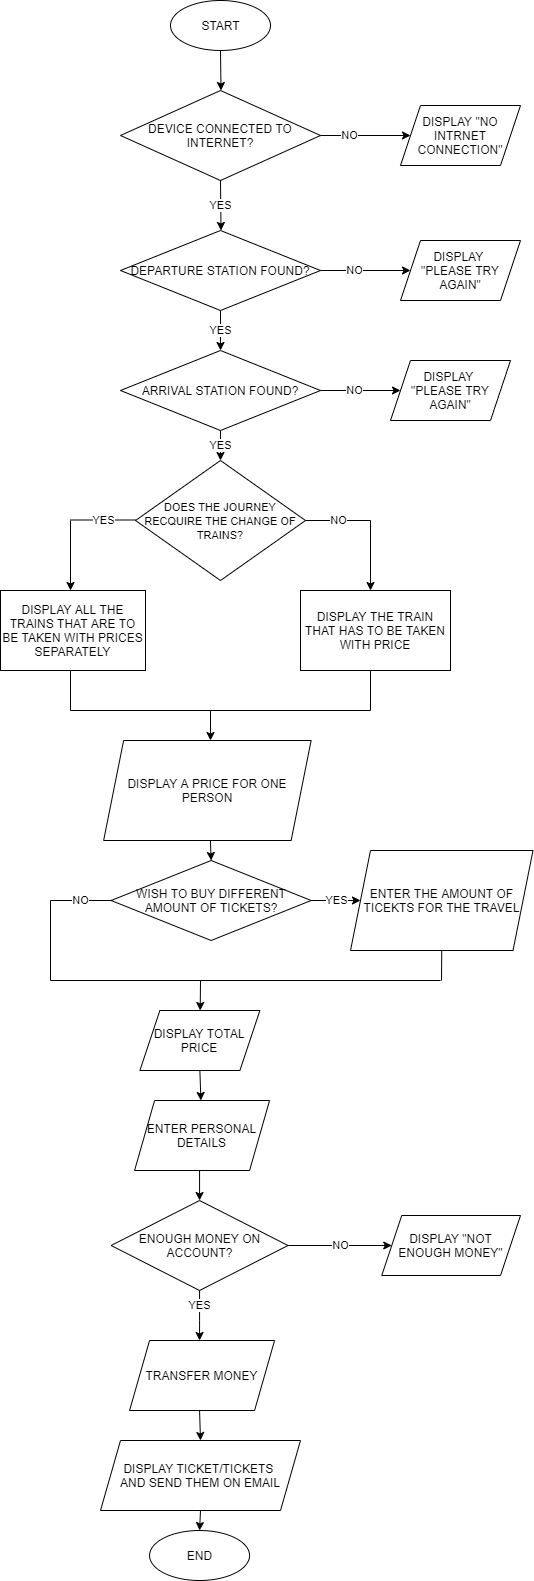

The diagram above was exported from draw.io. Its source (the exported page's mxGraphModel, read from the mxfile embedded in the PNG):
<mxGraphModel dx="1221" dy="682" grid="1" gridSize="10" guides="1" tooltips="1" connect="1" arrows="1" fold="1" page="1" pageScale="1" pageWidth="827" pageHeight="1169" background="#FFFFFF" math="0" shadow="0">
  <root>
    <mxCell id="0" />
    <mxCell id="1" parent="0" />
    <mxCell id="te8PHtABg6tla-BwgJY8-45" value="&lt;font style=&quot;font-size: 11px&quot;&gt;DOES THE JOURNEY RECQUIRE THE CHANGE OF TRAINS?&lt;/font&gt;" style="rhombus;whiteSpace=wrap;html=1;" vertex="1" parent="1">
      <mxGeometry x="365" y="520" width="170" height="120" as="geometry" />
    </mxCell>
    <mxCell id="te8PHtABg6tla-BwgJY8-46" value="YES" style="endArrow=none;html=1;" edge="1" parent="1">
      <mxGeometry width="50" height="50" relative="1" as="geometry">
        <mxPoint x="300" y="579.5" as="sourcePoint" />
        <mxPoint x="365" y="579.5" as="targetPoint" />
      </mxGeometry>
    </mxCell>
    <mxCell id="te8PHtABg6tla-BwgJY8-47" value="NO" style="endArrow=none;html=1;" edge="1" parent="1">
      <mxGeometry width="50" height="50" relative="1" as="geometry">
        <mxPoint x="535" y="580" as="sourcePoint" />
        <mxPoint x="600" y="580" as="targetPoint" />
        <Array as="points" />
      </mxGeometry>
    </mxCell>
    <mxCell id="te8PHtABg6tla-BwgJY8-48" value="" style="endArrow=classic;html=1;" edge="1" parent="1">
      <mxGeometry width="50" height="50" relative="1" as="geometry">
        <mxPoint x="600" y="580" as="sourcePoint" />
        <mxPoint x="600" y="650" as="targetPoint" />
        <Array as="points" />
      </mxGeometry>
    </mxCell>
    <mxCell id="te8PHtABg6tla-BwgJY8-49" value="" style="endArrow=classic;html=1;" edge="1" parent="1">
      <mxGeometry width="50" height="50" relative="1" as="geometry">
        <mxPoint x="300" y="580" as="sourcePoint" />
        <mxPoint x="300" y="650" as="targetPoint" />
      </mxGeometry>
    </mxCell>
    <mxCell id="te8PHtABg6tla-BwgJY8-50" value="DISPLAY ALL THE TRAINS THAT ARE TO BE TAKEN WITH PRICES SEPARATELY" style="rounded=0;whiteSpace=wrap;html=1;" vertex="1" parent="1">
      <mxGeometry x="230" y="650" width="145" height="80" as="geometry" />
    </mxCell>
    <mxCell id="te8PHtABg6tla-BwgJY8-51" value="DISPLAY THE TRAIN THAT HAS TO BE TAKEN WITH PRICE" style="rounded=0;whiteSpace=wrap;html=1;" vertex="1" parent="1">
      <mxGeometry x="530" y="650" width="150" height="80" as="geometry" />
    </mxCell>
    <mxCell id="te8PHtABg6tla-BwgJY8-52" value="" style="endArrow=classic;html=1;" edge="1" parent="1">
      <mxGeometry width="50" height="50" relative="1" as="geometry">
        <mxPoint x="440" y="770" as="sourcePoint" />
        <mxPoint x="440" y="800" as="targetPoint" />
      </mxGeometry>
    </mxCell>
    <mxCell id="te8PHtABg6tla-BwgJY8-53" value="" style="endArrow=none;html=1;" edge="1" parent="1">
      <mxGeometry width="50" height="50" relative="1" as="geometry">
        <mxPoint x="300" y="770" as="sourcePoint" />
        <mxPoint x="300" y="730" as="targetPoint" />
      </mxGeometry>
    </mxCell>
    <mxCell id="te8PHtABg6tla-BwgJY8-54" value="" style="endArrow=none;html=1;" edge="1" parent="1">
      <mxGeometry width="50" height="50" relative="1" as="geometry">
        <mxPoint x="600" y="770" as="sourcePoint" />
        <mxPoint x="600" y="730" as="targetPoint" />
      </mxGeometry>
    </mxCell>
    <mxCell id="te8PHtABg6tla-BwgJY8-55" value="" style="endArrow=none;html=1;" edge="1" parent="1">
      <mxGeometry width="50" height="50" relative="1" as="geometry">
        <mxPoint x="300" y="770" as="sourcePoint" />
        <mxPoint x="600" y="770" as="targetPoint" />
      </mxGeometry>
    </mxCell>
    <mxCell id="te8PHtABg6tla-BwgJY8-56" value="DISPLAY A PRICE FOR ONE PERSON" style="shape=parallelogram;perimeter=parallelogramPerimeter;whiteSpace=wrap;html=1;fixedSize=1;" vertex="1" parent="1">
      <mxGeometry x="333.13" y="800" width="207.5" height="100" as="geometry" />
    </mxCell>
    <mxCell id="te8PHtABg6tla-BwgJY8-57" value="" style="endArrow=classic;html=1;exitX=0.5;exitY=1;exitDx=0;exitDy=0;" edge="1" target="te8PHtABg6tla-BwgJY8-58" parent="1" source="te8PHtABg6tla-BwgJY8-61">
      <mxGeometry width="50" height="50" relative="1" as="geometry">
        <mxPoint x="619.07" y="1480" as="sourcePoint" />
        <mxPoint x="369.07" y="1410" as="targetPoint" />
      </mxGeometry>
    </mxCell>
    <mxCell id="te8PHtABg6tla-BwgJY8-58" value="END" style="shape=ellipse;html=1;dashed=0;whitespace=wrap;perimeter=ellipsePerimeter;" vertex="1" parent="1">
      <mxGeometry x="379.07" y="1590" width="100" height="50" as="geometry" />
    </mxCell>
    <mxCell id="te8PHtABg6tla-BwgJY8-59" value="" style="endArrow=classic;html=1;entryX=0.5;entryY=0;entryDx=0;entryDy=0;" edge="1" parent="1" target="te8PHtABg6tla-BwgJY8-85">
      <mxGeometry width="50" height="50" relative="1" as="geometry">
        <mxPoint x="439.92" y="900" as="sourcePoint" />
        <mxPoint x="439.92" y="930" as="targetPoint" />
      </mxGeometry>
    </mxCell>
    <mxCell id="te8PHtABg6tla-BwgJY8-60" value="ENTER PERSONAL DETAILS" style="shape=parallelogram;perimeter=parallelogramPerimeter;whiteSpace=wrap;html=1;fixedSize=1;" vertex="1" parent="1">
      <mxGeometry x="364.07" y="1160" width="135" height="70" as="geometry" />
    </mxCell>
    <mxCell id="te8PHtABg6tla-BwgJY8-61" value="DISPLAY TICKET/TICKETS &lt;br&gt;AND SEND THEM ON EMAIL" style="shape=parallelogram;perimeter=parallelogramPerimeter;whiteSpace=wrap;html=1;fixedSize=1;" vertex="1" parent="1">
      <mxGeometry x="330" y="1500" width="200" height="70" as="geometry" />
    </mxCell>
    <mxCell id="te8PHtABg6tla-BwgJY8-62" value="" style="endArrow=classic;html=1;" edge="1" parent="1">
      <mxGeometry width="50" height="50" relative="1" as="geometry">
        <mxPoint x="429.07" y="1380" as="sourcePoint" />
        <mxPoint x="429.07" y="1400" as="targetPoint" />
      </mxGeometry>
    </mxCell>
    <mxCell id="te8PHtABg6tla-BwgJY8-104" value="NO" style="edgeStyle=orthogonalEdgeStyle;rounded=0;orthogonalLoop=1;jettySize=auto;html=1;exitX=1;exitY=0.5;exitDx=0;exitDy=0;entryX=0;entryY=0.5;entryDx=0;entryDy=0;" edge="1" parent="1" source="te8PHtABg6tla-BwgJY8-63" target="te8PHtABg6tla-BwgJY8-103">
      <mxGeometry relative="1" as="geometry" />
    </mxCell>
    <mxCell id="te8PHtABg6tla-BwgJY8-63" value="ENOUGH MONEY ON ACCOUNT?" style="rhombus;whiteSpace=wrap;html=1;" vertex="1" parent="1">
      <mxGeometry x="340.63" y="1260" width="176.88" height="90" as="geometry" />
    </mxCell>
    <mxCell id="te8PHtABg6tla-BwgJY8-64" value="YES" style="endArrow=none;html=1;entryX=0.5;entryY=1;entryDx=0;entryDy=0;" edge="1" parent="1" target="te8PHtABg6tla-BwgJY8-63">
      <mxGeometry width="50" height="50" relative="1" as="geometry">
        <mxPoint x="429.07" y="1380" as="sourcePoint" />
        <mxPoint x="409.07" y="1310" as="targetPoint" />
      </mxGeometry>
    </mxCell>
    <mxCell id="te8PHtABg6tla-BwgJY8-66" value="TRANSFER MONEY" style="shape=parallelogram;perimeter=parallelogramPerimeter;whiteSpace=wrap;html=1;fixedSize=1;" vertex="1" parent="1">
      <mxGeometry x="359.07" y="1400" width="145" height="70" as="geometry" />
    </mxCell>
    <mxCell id="te8PHtABg6tla-BwgJY8-67" value="" style="endArrow=classic;html=1;entryX=0.5;entryY=0;entryDx=0;entryDy=0;" edge="1" parent="1" target="te8PHtABg6tla-BwgJY8-61">
      <mxGeometry width="50" height="50" relative="1" as="geometry">
        <mxPoint x="429.07" y="1470" as="sourcePoint" />
        <mxPoint x="479.07" y="1420" as="targetPoint" />
      </mxGeometry>
    </mxCell>
    <mxCell id="te8PHtABg6tla-BwgJY8-68" value="" style="endArrow=classic;html=1;entryX=0.5;entryY=0;entryDx=0;entryDy=0;" edge="1" parent="1" target="te8PHtABg6tla-BwgJY8-63">
      <mxGeometry width="50" height="50" relative="1" as="geometry">
        <mxPoint x="429.07" y="1230" as="sourcePoint" />
        <mxPoint x="469.07" y="1180" as="targetPoint" />
      </mxGeometry>
    </mxCell>
    <mxCell id="te8PHtABg6tla-BwgJY8-69" value="START" style="shape=ellipse;html=1;dashed=0;whitespace=wrap;perimeter=ellipsePerimeter;" vertex="1" parent="1">
      <mxGeometry x="400" y="60" width="100" height="50" as="geometry" />
    </mxCell>
    <mxCell id="te8PHtABg6tla-BwgJY8-70" value="" style="endArrow=classic;html=1;exitX=0.5;exitY=1;exitDx=0;exitDy=0;" edge="1" parent="1" source="te8PHtABg6tla-BwgJY8-69">
      <mxGeometry width="50" height="50" relative="1" as="geometry">
        <mxPoint x="487.5" y="380" as="sourcePoint" />
        <mxPoint x="450.5" y="150" as="targetPoint" />
      </mxGeometry>
    </mxCell>
    <mxCell id="te8PHtABg6tla-BwgJY8-71" value="DEVICE CONNECTED TO INTERNET?" style="rhombus;whiteSpace=wrap;html=1;" vertex="1" parent="1">
      <mxGeometry x="350" y="150" width="200" height="90" as="geometry" />
    </mxCell>
    <mxCell id="te8PHtABg6tla-BwgJY8-73" value="YES" style="endArrow=classic;html=1;exitX=0.5;exitY=1;exitDx=0;exitDy=0;" edge="1" parent="1" source="te8PHtABg6tla-BwgJY8-71">
      <mxGeometry width="50" height="50" relative="1" as="geometry">
        <mxPoint x="487.5" y="360" as="sourcePoint" />
        <mxPoint x="450.5" y="290" as="targetPoint" />
      </mxGeometry>
    </mxCell>
    <mxCell id="te8PHtABg6tla-BwgJY8-74" value="NO" style="endArrow=none;html=1;exitX=1;exitY=0.5;exitDx=0;exitDy=0;" edge="1" parent="1" source="te8PHtABg6tla-BwgJY8-71">
      <mxGeometry width="50" height="50" relative="1" as="geometry">
        <mxPoint x="487.5" y="370" as="sourcePoint" />
        <mxPoint x="607.5" y="195" as="targetPoint" />
      </mxGeometry>
    </mxCell>
    <mxCell id="te8PHtABg6tla-BwgJY8-75" value="DEPARTURE STATION FOUND?" style="rhombus;whiteSpace=wrap;html=1;" vertex="1" parent="1">
      <mxGeometry x="350" y="290" width="200" height="80" as="geometry" />
    </mxCell>
    <mxCell id="te8PHtABg6tla-BwgJY8-76" value="YES" style="endArrow=classic;html=1;exitX=0.5;exitY=1;exitDx=0;exitDy=0;entryX=0.5;entryY=0;entryDx=0;entryDy=0;" edge="1" parent="1" source="te8PHtABg6tla-BwgJY8-75" target="te8PHtABg6tla-BwgJY8-98">
      <mxGeometry width="50" height="50" relative="1" as="geometry">
        <mxPoint x="490" y="520" as="sourcePoint" />
        <mxPoint x="453" y="420" as="targetPoint" />
      </mxGeometry>
    </mxCell>
    <mxCell id="te8PHtABg6tla-BwgJY8-78" value="NO" style="endArrow=none;html=1;exitX=1;exitY=0.5;exitDx=0;exitDy=0;" edge="1" parent="1" source="te8PHtABg6tla-BwgJY8-75">
      <mxGeometry width="50" height="50" relative="1" as="geometry">
        <mxPoint x="467.5" y="540" as="sourcePoint" />
        <mxPoint x="617.5" y="330" as="targetPoint" />
      </mxGeometry>
    </mxCell>
    <mxCell id="te8PHtABg6tla-BwgJY8-79" value="ENTER THE AMOUNT OF TICEKTS FOR THE TRAVEL" style="shape=parallelogram;perimeter=parallelogramPerimeter;whiteSpace=wrap;html=1;fixedSize=1;" vertex="1" parent="1">
      <mxGeometry x="580" y="910" width="182.5" height="100" as="geometry" />
    </mxCell>
    <mxCell id="te8PHtABg6tla-BwgJY8-85" value="WISH TO BUY DIFFERENT AMOUNT OF TICKETS?" style="rhombus;whiteSpace=wrap;html=1;" vertex="1" parent="1">
      <mxGeometry x="340.63" y="920" width="200" height="80" as="geometry" />
    </mxCell>
    <mxCell id="te8PHtABg6tla-BwgJY8-86" value="YES" style="endArrow=classic;html=1;entryX=0;entryY=0.5;entryDx=0;entryDy=0;exitX=1;exitY=0.5;exitDx=0;exitDy=0;" edge="1" parent="1" source="te8PHtABg6tla-BwgJY8-85" target="te8PHtABg6tla-BwgJY8-79">
      <mxGeometry width="50" height="50" relative="1" as="geometry">
        <mxPoint x="300" y="1120" as="sourcePoint" />
        <mxPoint x="330" y="1080" as="targetPoint" />
      </mxGeometry>
    </mxCell>
    <mxCell id="te8PHtABg6tla-BwgJY8-87" value="" style="endArrow=none;html=1;exitX=0.5;exitY=1;exitDx=0;exitDy=0;" edge="1" parent="1" source="te8PHtABg6tla-BwgJY8-79">
      <mxGeometry width="50" height="50" relative="1" as="geometry">
        <mxPoint x="280" y="1010" as="sourcePoint" />
        <mxPoint x="671" y="1040" as="targetPoint" />
      </mxGeometry>
    </mxCell>
    <mxCell id="te8PHtABg6tla-BwgJY8-88" value="NO" style="endArrow=none;html=1;entryX=0;entryY=0.5;entryDx=0;entryDy=0;" edge="1" parent="1" target="te8PHtABg6tla-BwgJY8-85">
      <mxGeometry width="50" height="50" relative="1" as="geometry">
        <mxPoint x="280" y="960" as="sourcePoint" />
        <mxPoint x="330" y="960" as="targetPoint" />
      </mxGeometry>
    </mxCell>
    <mxCell id="te8PHtABg6tla-BwgJY8-89" value="" style="endArrow=none;html=1;" edge="1" parent="1">
      <mxGeometry width="50" height="50" relative="1" as="geometry">
        <mxPoint x="280" y="1040" as="sourcePoint" />
        <mxPoint x="280" y="960" as="targetPoint" />
      </mxGeometry>
    </mxCell>
    <mxCell id="te8PHtABg6tla-BwgJY8-90" value="" style="endArrow=none;html=1;" edge="1" parent="1">
      <mxGeometry width="50" height="50" relative="1" as="geometry">
        <mxPoint x="280" y="1040" as="sourcePoint" />
        <mxPoint x="670" y="1040" as="targetPoint" />
      </mxGeometry>
    </mxCell>
    <mxCell id="te8PHtABg6tla-BwgJY8-91" value="" style="endArrow=classic;html=1;" edge="1" parent="1" target="te8PHtABg6tla-BwgJY8-92">
      <mxGeometry width="50" height="50" relative="1" as="geometry">
        <mxPoint x="430" y="1040" as="sourcePoint" />
        <mxPoint x="430" y="1080" as="targetPoint" />
      </mxGeometry>
    </mxCell>
    <mxCell id="te8PHtABg6tla-BwgJY8-92" value="DISPLAY TOTAL PRICE" style="shape=parallelogram;perimeter=parallelogramPerimeter;whiteSpace=wrap;html=1;fixedSize=1;" vertex="1" parent="1">
      <mxGeometry x="369.38" y="1070" width="120" height="60" as="geometry" />
    </mxCell>
    <mxCell id="te8PHtABg6tla-BwgJY8-93" value="" style="endArrow=classic;html=1;exitX=0.5;exitY=1;exitDx=0;exitDy=0;" edge="1" parent="1" source="te8PHtABg6tla-BwgJY8-92" target="te8PHtABg6tla-BwgJY8-60">
      <mxGeometry width="50" height="50" relative="1" as="geometry">
        <mxPoint x="280" y="1380" as="sourcePoint" />
        <mxPoint x="330" y="1330" as="targetPoint" />
      </mxGeometry>
    </mxCell>
    <mxCell id="te8PHtABg6tla-BwgJY8-94" value="DISPLAY &quot;NO INTRNET CONNECTION&quot;" style="shape=parallelogram;perimeter=parallelogramPerimeter;whiteSpace=wrap;html=1;fixedSize=1;" vertex="1" parent="1">
      <mxGeometry x="630" y="165" width="120" height="60" as="geometry" />
    </mxCell>
    <mxCell id="te8PHtABg6tla-BwgJY8-95" value="" style="endArrow=classic;html=1;entryX=0;entryY=0.5;entryDx=0;entryDy=0;" edge="1" parent="1" target="te8PHtABg6tla-BwgJY8-94">
      <mxGeometry width="50" height="50" relative="1" as="geometry">
        <mxPoint x="590" y="195" as="sourcePoint" />
        <mxPoint x="540" y="190" as="targetPoint" />
      </mxGeometry>
    </mxCell>
    <mxCell id="te8PHtABg6tla-BwgJY8-96" value="DISPLAY &lt;br&gt;&quot;PLEASE TRY AGAIN&quot;" style="shape=parallelogram;perimeter=parallelogramPerimeter;whiteSpace=wrap;html=1;fixedSize=1;" vertex="1" parent="1">
      <mxGeometry x="630" y="300" width="120" height="60" as="geometry" />
    </mxCell>
    <mxCell id="te8PHtABg6tla-BwgJY8-97" value="" style="endArrow=classic;html=1;" edge="1" parent="1" target="te8PHtABg6tla-BwgJY8-96">
      <mxGeometry width="50" height="50" relative="1" as="geometry">
        <mxPoint x="610" y="330" as="sourcePoint" />
        <mxPoint x="540" y="220" as="targetPoint" />
      </mxGeometry>
    </mxCell>
    <mxCell id="te8PHtABg6tla-BwgJY8-98" value="ARRIVAL STATION FOUND?" style="rhombus;whiteSpace=wrap;html=1;" vertex="1" parent="1">
      <mxGeometry x="350" y="410" width="200" height="80" as="geometry" />
    </mxCell>
    <mxCell id="te8PHtABg6tla-BwgJY8-99" value="NO" style="endArrow=none;html=1;exitX=1;exitY=0.5;exitDx=0;exitDy=0;" edge="1" parent="1" source="te8PHtABg6tla-BwgJY8-98">
      <mxGeometry width="50" height="50" relative="1" as="geometry">
        <mxPoint x="467.5" y="650" as="sourcePoint" />
        <mxPoint x="618" y="450" as="targetPoint" />
      </mxGeometry>
    </mxCell>
    <mxCell id="te8PHtABg6tla-BwgJY8-100" value="DISPLAY &lt;br&gt;&quot;PLEASE TRY AGAIN&quot;" style="shape=parallelogram;perimeter=parallelogramPerimeter;whiteSpace=wrap;html=1;fixedSize=1;" vertex="1" parent="1">
      <mxGeometry x="620" y="420" width="120" height="60" as="geometry" />
    </mxCell>
    <mxCell id="te8PHtABg6tla-BwgJY8-101" value="" style="endArrow=classic;html=1;entryX=0;entryY=0.5;entryDx=0;entryDy=0;" edge="1" parent="1" target="te8PHtABg6tla-BwgJY8-100">
      <mxGeometry width="50" height="50" relative="1" as="geometry">
        <mxPoint x="610" y="450" as="sourcePoint" />
        <mxPoint x="540" y="330" as="targetPoint" />
      </mxGeometry>
    </mxCell>
    <mxCell id="te8PHtABg6tla-BwgJY8-102" value="YES" style="endArrow=classic;html=1;exitX=0.5;exitY=1;exitDx=0;exitDy=0;entryX=0.5;entryY=0;entryDx=0;entryDy=0;" edge="1" parent="1" source="te8PHtABg6tla-BwgJY8-98" target="te8PHtABg6tla-BwgJY8-45">
      <mxGeometry width="50" height="50" relative="1" as="geometry">
        <mxPoint x="260" y="460" as="sourcePoint" />
        <mxPoint x="310" y="410" as="targetPoint" />
      </mxGeometry>
    </mxCell>
    <mxCell id="te8PHtABg6tla-BwgJY8-103" value="DISPLAY &quot;NOT ENOUGH MONEY&quot;" style="shape=parallelogram;perimeter=parallelogramPerimeter;whiteSpace=wrap;html=1;fixedSize=1;" vertex="1" parent="1">
      <mxGeometry x="611.25" y="1275" width="138.75" height="60" as="geometry" />
    </mxCell>
  </root>
</mxGraphModel>